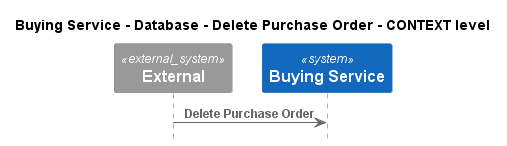

The diagram above was rendered by PlantUML. Its source (embedded in the PNG):
@startuml
!pragma layout smetana
!include ..\..\..\..\..\..\.c4s\C4_Sequence.puml

title Buying Service - Database - Delete Purchase Order - CONTEXT level

System_Ext(C4InterFlow.SoftwareSystems.ExternalSystem, "External", "")
System(ECommercePlatform.SoftwareSystems.BuyingService, "Buying Service", "")

Rel(C4InterFlow.SoftwareSystems.ExternalSystem, ECommercePlatform.SoftwareSystems.BuyingService, "Delete Purchase Order")


@enduml